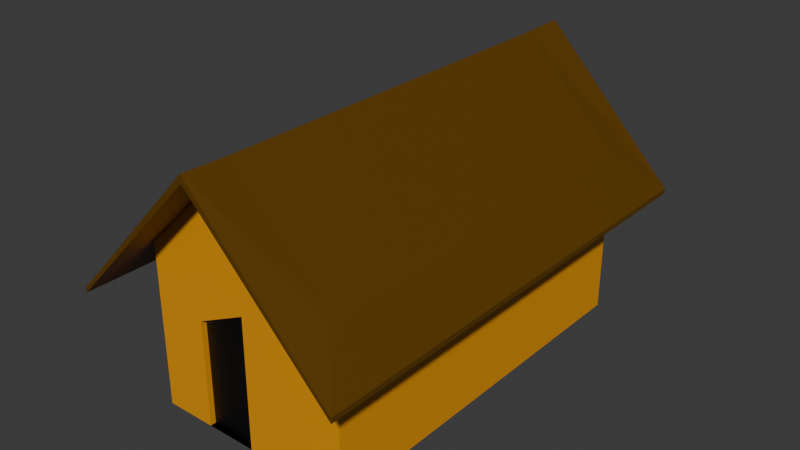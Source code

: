 # Source: Home.blend  (saved by Blender 4.2.66; exported with 4.5.12 LTS)
import bpy
from mathutils import Matrix  # noqa: F401  (used for matrix-valued properties, if any)

bpy.ops.wm.read_factory_settings(use_empty=True)
scene = bpy.context.scene
scene.name = 'Scene'

# ---- collections
col_collection = bpy.data.collections.new('Collection'); scene.collection.children.link(col_collection)

# ---- materials (node trees are filled in below, after node groups)
mat_material = bpy.data.materials.new('Material')
mat_material.alpha_threshold = 0.0
mat_material.use_transparent_shadow = False
mat_material.roughness = 0.5
mat_material.line_color = (0.0, 0.0, 0.0, 1.0)
mat_material_001 = bpy.data.materials.new('Material.001')
mat_material_002 = bpy.data.materials.new('Material.002')

# ---- material node trees
mat_material.use_nodes = True; mat_material.node_tree.nodes.clear()
_N = mat_material.node_tree.nodes; _L = mat_material.node_tree.links
n0 = _N.new('ShaderNodeOutputMaterial'); n0.name = 'Material Output'; n0.location = (300, 300)
n1 = _N.new('ShaderNodeBsdfPrincipled'); n1.name = 'Principled BSDF'; n1.location = (10, 300)
n1.inputs[0].default_value = (0.116, 0.05154, 0.0, 1.0)
n1.inputs[3].default_value = 1.45
_L.new(n1.outputs[0], n0.inputs[0])
n0.is_active_output = True
mat_material_001.use_nodes = True; mat_material_001.node_tree.nodes.clear()
_N = mat_material_001.node_tree.nodes; _L = mat_material_001.node_tree.links
n0 = _N.new('ShaderNodeBsdfPrincipled'); n0.name = 'Principled BSDF'; n0.location = (10, 300)
n0.inputs[0].default_value = (0.8001, 0.3266, 0.0, 1.0)
n1 = _N.new('ShaderNodeOutputMaterial'); n1.name = 'Material Output'; n1.location = (300, 300)
_L.new(n0.outputs[0], n1.inputs[0])
n1.is_active_output = True
mat_material_002.use_nodes = True; mat_material_002.node_tree.nodes.clear()
_N = mat_material_002.node_tree.nodes; _L = mat_material_002.node_tree.links
n0 = _N.new('ShaderNodeBsdfPrincipled'); n0.name = 'Principled BSDF'; n0.location = (10, 300)
n0.inputs[0].default_value = (0.0, 0.0, 0.0, 1.0)
n1 = _N.new('ShaderNodeOutputMaterial'); n1.name = 'Material Output'; n1.location = (300, 300)
_L.new(n0.outputs[0], n1.inputs[0])
n1.is_active_output = True

# ---- world
world_world = bpy.data.worlds.new('World'); scene.world = world_world
world_world.use_nodes = True; world_world.node_tree.nodes.clear()
_N = world_world.node_tree.nodes; _L = world_world.node_tree.links
n0 = _N.new('ShaderNodeOutputWorld'); n0.name = 'World Output'; n0.location = (300, 300)
n1 = _N.new('ShaderNodeBackground'); n1.name = 'Background'; n1.location = (10, 300)
n1.inputs[0].default_value = (0.05088, 0.05088, 0.05088, 1.0)
_L.new(n1.outputs[0], n0.inputs[0])
n0.is_active_output = True
world_world.color = (0.05088, 0.05088, 0.05088)
world_world.sun_shadow_jitter_overblur = 0.0

# ---- meshes
me_cube = bpy.data.meshes.new('Cube')
me_cube.from_pydata([(1.0, 1.0, 5.213), (1.0, 1.0, -1.0), (1.0, -1.0, 5.213), (1.0, -1.0, -1.0), (-1.0, 1.0, 5.213), (-1.0, 1.0, -1.0), (-1.0, -1.0, 5.213), (-1.0, -1.0, -1.0), (0.0, 1.0, -1.0), (0.0, -1.0, 8.947), (0.0, -1.0, -1.0), (0.0, 1.0, 8.947), (1.0, 1.0, 5.032), (-1.0, -1.0, 5.032), (1.0, -1.0, 5.032), (-1.0, 1.0, 5.032), (0.0, 1.0, 8.658), (0.0, -1.0, 8.658), (-1.364, -1.238, 3.477), (-1.364, -1.238, 3.661), (0.0, -1.238, 8.995), (1.364, 1.238, 3.661), (1.364, -1.238, 3.661), (-1.364, 1.238, 3.661), (0.0, 1.238, 8.995), (1.364, 1.238, 3.477), (1.364, -1.238, 3.477), (-1.364, 1.238, 3.477), (0.0, 1.238, 8.701), (0.0, -1.238, 8.701), (-0.5, -1.0, -1.0), (0.0, -1.0, 3.829), (-1.0, -1.0, 2.016), (-0.5, -1.0, 6.845), (-0.5, -1.0, 2.923), (-0.5, -0.9701, -1.0), (0.0, -0.9701, -1.0), (0.0, -0.9701, 3.829), (-0.5, -0.9701, 2.923)], [], [(11, 4, 6, 9), (15, 13, 18, 27), (9, 6, 19, 20), (8, 1, 3, 10), (17, 14, 26, 29), (6, 4, 23, 19), (14, 12, 25, 26), (5, 8, 10, 30, 7), (4, 11, 24, 23), (0, 11, 9, 2), (3, 14, 17, 31, 10), (5, 15, 16, 8), (8, 16, 12, 1), (1, 12, 14, 3), (7, 32, 13, 15, 5), (34, 33, 13, 32), (29, 20, 19, 18), (18, 19, 23, 27), (25, 21, 22, 26), (28, 24, 21, 25), (27, 23, 24, 28), (26, 22, 20, 29), (2, 9, 20, 22), (11, 0, 21, 24), (16, 15, 27, 28), (0, 2, 22, 21), (13, 33, 17, 29, 18), (12, 16, 28, 25), (30, 34, 32, 7), (10, 31, 37, 36), (31, 17, 33, 34), (36, 37, 38, 35), (34, 30, 35, 38), (30, 10, 36, 35), (31, 34, 38, 37)])
me_cube.polygons.foreach_set('material_index', [0, 0, 0, 0, 0, 0, 0, 0, 0, 0, 1, 1, 1, 1, 1, 1, 0, 0, 0, 0, 0, 0, 0, 0, 0, 0, 0, 0, 1, 1, 1, 2, 1, 0, 0])
_uv = me_cube.uv_layers.new(name='UVMap')
_uv.uv.foreach_set('vector', [0.4043, 0.3608, 0.4043, 0.6044, 0.2747, 0.6044, 0.2747, 0.3608, 0.5957, 0.5968, 0.7253, 0.5968, 0.7407, 0.6981, 0.5802, 0.6981, 0.2747, 0.3608, 0.2747, 0.6044, 0.2593, 0.7056, 0.2593, 0.3577, 0.1296, 0.6909, 0.1296, 0.7557, 4.764e-09, 0.7557, 9.658e-09, 0.6909, 0.6284, 0.002767, 0.6284, 0.2361, 0.613, 0.3362, 0.613, 0.0, 0.2747, 0.6044, 0.4043, 0.6044, 0.4198, 0.7056, 0.2593, 0.7056, 0.6284, 0.2361, 0.7581, 0.2361, 0.7735, 0.3362, 0.613, 0.3362, 0.1296, 0.626, 0.1296, 0.6909, 9.658e-09, 0.6909, 1.21e-08, 0.6584, 1.455e-08, 0.626, 0.4043, 0.6044, 0.4043, 0.3608, 0.4198, 0.3577, 0.4198, 0.7056, 0.4352, 0.6014, 0.4352, 0.3608, 0.5648, 0.3608, 0.5648, 0.6014, 0.0, 0.626, 0.0, 0.235, 0.06482, 0.0, 0.06482, 0.313, 0.06482, 0.626, 0.1296, 0.626, 0.1296, 0.235, 0.1945, 0.0, 0.1945, 0.626, 0.1945, 0.626, 0.1945, 0.0, 0.2593, 0.235, 0.2593, 0.626, 0.7407, 0.7486, 0.7407, 0.3577, 0.8704, 0.3577, 0.8704, 0.7486, 0.8704, 0.7486, 0.8704, 0.5531, 0.8704, 0.3577, 1.0, 0.3577, 1.0, 0.7486, 0.09723, 0.3718, 0.09723, 0.1175, 0.1296, 0.235, 0.1296, 0.4305, 0.3477, 0.01908, 0.3477, 3.04e-08, 0.4361, 0.3458, 0.4361, 0.3577, 0.2593, 0.7175, 0.2593, 0.7056, 0.4198, 0.7056, 0.4198, 0.7175, 0.4198, 0.7133, 0.4198, 0.7014, 0.5802, 0.7014, 0.5802, 0.7133, 0.5246, 0.01908, 0.5246, -1.596e-08, 0.613, 0.3458, 0.613, 0.3577, 0.4361, 0.3577, 0.4361, 0.3458, 0.5246, -1.596e-08, 0.5246, 0.01908, 0.2593, 0.3577, 0.2593, 0.3458, 0.3477, 3.04e-08, 0.3477, 0.01908, 0.5648, 0.6014, 0.5648, 0.3608, 0.5802, 0.3577, 0.5802, 0.7014, 0.4352, 0.3608, 0.4352, 0.6014, 0.4198, 0.7014, 0.4198, 0.3577, 0.5957, 0.3604, 0.5957, 0.5968, 0.5802, 0.6981, 0.5802, 0.3577, 0.4352, 0.6014, 0.5648, 0.6014, 0.5802, 0.7014, 0.4198, 0.7014, 0.7253, 0.5968, 0.7253, 0.4786, 0.7253, 0.3604, 0.7407, 0.3577, 0.7407, 0.6981, 0.7581, 0.2361, 0.7581, 0.002767, 0.7735, 0.0, 0.7735, 0.3362, 0.09723, 0.626, 0.09723, 0.3718, 0.1296, 0.4305, 0.1296, 0.626, 0.8078, 0.3129, 0.8078, -1.545e-08, 0.8098, -1.545e-08, 0.8098, 0.3129, 0.06482, 0.313, 0.06482, 0.0, 0.09723, 0.1175, 0.09723, 0.3718, 0.7735, 0.313, 0.7735, 0.0, 0.8059, 0.05876, 0.8059, 0.313, 0.8078, 0.05946, 0.8078, 0.3137, 0.8059, 0.3137, 0.8059, 0.05946, 0.2573, 0.6584, 0.2573, 0.626, 0.2593, 0.626, 0.2593, 0.6584, 0.8078, 0.0, 0.8078, 0.05946, 0.8059, 0.05946, 0.8059, 0.0])
me_cube.materials.append(mat_material)
me_cube.materials.append(mat_material_001)
me_cube.materials.append(mat_material_002)
me_cube.use_mirror_vertex_groups = False
me_cube.update()

# ---- objects
ob_cube = bpy.data.objects.new('Cube', me_cube)

# ---- transforms, parenting, visibility, modifiers, constraints
ob_cube.location = (0.0, 0.0, 0.9269)
ob_cube.scale = (3.766, 7.197, 1.0)
ob_cube.lock_rotations_4d = False
ob_cube.empty_display_type = 'ARROWS'
ob_cube.lineart.crease_threshold = 0.0

# ---- collection membership
col_collection.objects.link(ob_cube)

# ---- scene / render settings (as saved in the file)
scene.frame_start = 1; scene.frame_end = 250; scene.frame_set(1)
scene.render.engine = 'BLENDER_EEVEE_NEXT'
bpy.context.view_layer.update()

# ---- added for rendering (the .blend has no active camera and no usable light): camera, sun
cam_auto = bpy.data.cameras.new('AutoCamera')
cam_auto.lens = 50.0
cam_auto.sensor_width = 36.0
cam_auto.clip_end = 1000.0
ob_auto_camera = bpy.data.objects.new('AutoCamera', cam_auto)
scene.collection.objects.link(ob_auto_camera)
ob_auto_camera.location = (21.1587, -25.3905, 21.8516)
ob_auto_camera.rotation_euler = (1.09748, -7.21219e-08, 0.694738)
scene.camera = ob_auto_camera
light_auto_sun = bpy.data.lights.new('AutoSun', 'SUN')
light_auto_sun.energy = 3.0
light_auto_sun.angle = 0.0523599
ob_auto_sun = bpy.data.objects.new('AutoSun', light_auto_sun)
scene.collection.objects.link(ob_auto_sun)
ob_auto_sun.rotation_euler = (0.872665, 0.174533, 0.523599)
bpy.context.view_layer.update()
